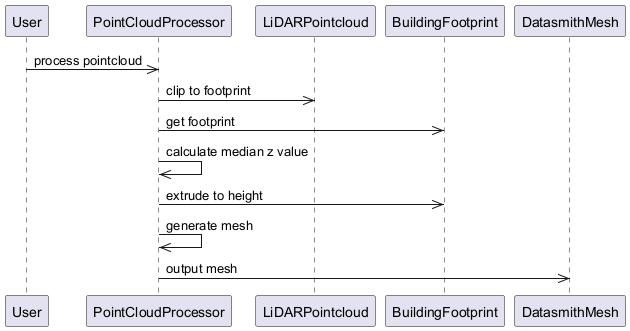

The diagram above was rendered by PlantUML. Its source (embedded in the PNG):
@startuml
participant User
participant PointCloudProcessor as Processor
participant LiDARPointcloud as Pointcloud
participant BuildingFootprint as Footprint
participant DatasmithMesh as Mesh
User ->> Processor: process pointcloud
Processor ->> Pointcloud: clip to footprint
Processor ->> Footprint: get footprint
Processor ->> Processor: calculate median z value
Processor ->> Footprint: extrude to height
Processor ->> Processor: generate mesh
Processor ->> Mesh: output mesh
@enduml